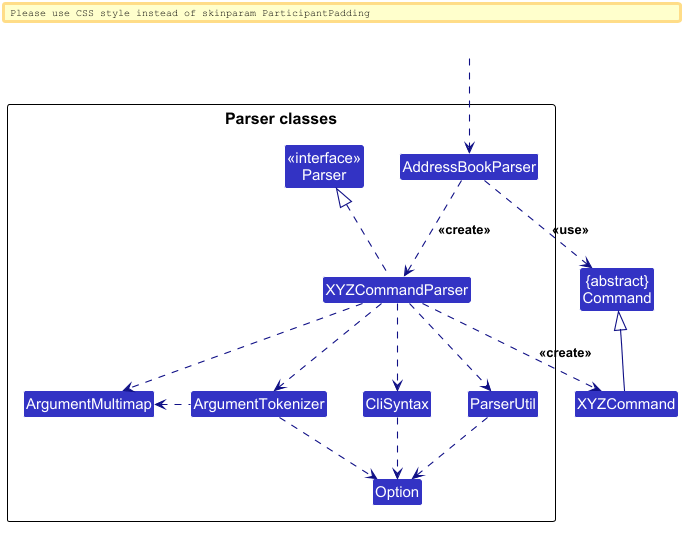

The diagram above was rendered by PlantUML. Its source (embedded in the PNG):
@startuml
!include style.puml
skinparam arrowThickness 1.1
skinparam arrowColor LOGIC_COLOR_T4
skinparam classBackgroundColor LOGIC_COLOR

Class "{abstract}\nCommand" as Command
Class XYZCommand

package "Parser classes"{
Class "<<interface>>\nParser" as Parser
Class AddressBookParser
Class XYZCommandParser
Class CliSyntax
Class ParserUtil
Class ArgumentMultimap
Class ArgumentTokenizer
Class Option
}

Class HiddenOutside #FFFFFF
HiddenOutside ..> AddressBookParser

AddressBookParser .down.> XYZCommandParser: <<create>>

XYZCommandParser ..> XYZCommand : <<create>>
AddressBookParser ..> Command : <<use>>
XYZCommandParser .up.|> Parser
XYZCommandParser ..> ArgumentMultimap
XYZCommandParser ..> ArgumentTokenizer
ArgumentTokenizer .left.> ArgumentMultimap
XYZCommandParser ..> CliSyntax
CliSyntax ..> Option
XYZCommandParser ..> ParserUtil
ParserUtil .down.> Option
ArgumentTokenizer .down.> Option
XYZCommand -up-|> Command
@enduml